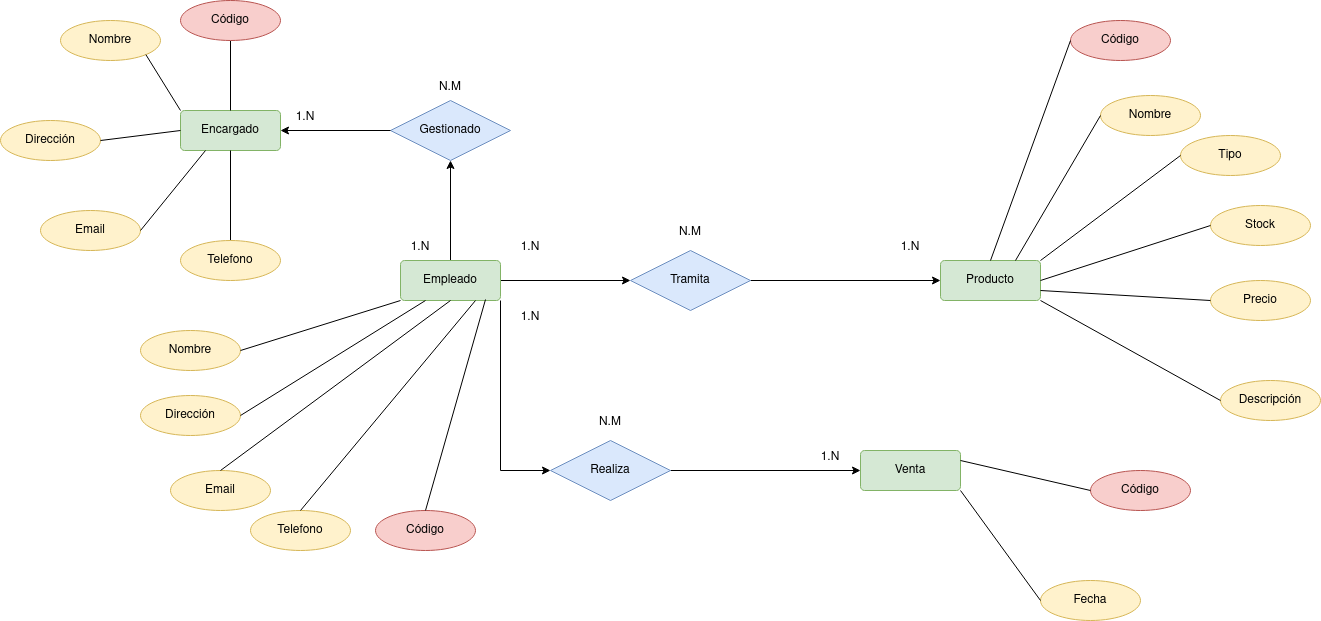

The diagram above was exported from draw.io. Its source (the exported page's mxGraphModel, read from the mxfile embedded in the PNG):
<mxGraphModel dx="2261" dy="773" grid="1" gridSize="10" guides="1" tooltips="1" connect="1" arrows="1" fold="1" page="1" pageScale="1" pageWidth="827" pageHeight="1169" math="0" shadow="0">
  <root>
    <mxCell id="0" />
    <mxCell id="1" parent="0" />
    <mxCell id="D0zBHetu8g_Z2etL2UFE-8" value="" style="edgeStyle=orthogonalEdgeStyle;rounded=0;orthogonalLoop=1;jettySize=auto;entryX=0.5;entryY=0;entryDx=0;entryDy=0;endArrow=none;endFill=0;startArrow=classic;startFill=1;" parent="1" source="D0zBHetu8g_Z2etL2UFE-2" target="D0zBHetu8g_Z2etL2UFE-3" edge="1">
      <mxGeometry relative="1" as="geometry" />
    </mxCell>
    <mxCell id="D0zBHetu8g_Z2etL2UFE-2" value="Gestionado" style="shape=rhombus;perimeter=rhombusPerimeter;whiteSpace=wrap;align=center;fillColor=#dae8fc;strokeColor=#6c8ebf;" parent="1" vertex="1">
      <mxGeometry x="330" y="270" width="120" height="60" as="geometry" />
    </mxCell>
    <mxCell id="D0zBHetu8g_Z2etL2UFE-34" value="" style="edgeStyle=orthogonalEdgeStyle;rounded=0;orthogonalLoop=1;jettySize=auto;exitX=1;exitY=0.5;exitDx=0;exitDy=0;entryX=0;entryY=0.5;entryDx=0;entryDy=0;" parent="1" source="D0zBHetu8g_Z2etL2UFE-3" target="D0zBHetu8g_Z2etL2UFE-35" edge="1">
      <mxGeometry relative="1" as="geometry">
        <mxPoint x="560" y="450" as="targetPoint" />
      </mxGeometry>
    </mxCell>
    <mxCell id="D0zBHetu8g_Z2etL2UFE-46" value="" style="edgeStyle=orthogonalEdgeStyle;rounded=0;orthogonalLoop=1;jettySize=auto;exitX=1;exitY=1;exitDx=0;exitDy=0;entryX=0;entryY=0.5;entryDx=0;entryDy=0;" parent="1" source="D0zBHetu8g_Z2etL2UFE-3" target="D0zBHetu8g_Z2etL2UFE-48" edge="1">
      <mxGeometry relative="1" as="geometry">
        <mxPoint x="440" y="650" as="targetPoint" />
      </mxGeometry>
    </mxCell>
    <mxCell id="D0zBHetu8g_Z2etL2UFE-3" value="Empleado" style="rounded=1;arcSize=10;whiteSpace=wrap;align=center;fillColor=#d5e8d4;strokeColor=#82b366;" parent="1" vertex="1">
      <mxGeometry x="340" y="430" width="100" height="40" as="geometry" />
    </mxCell>
    <mxCell id="D0zBHetu8g_Z2etL2UFE-7" value="" style="edgeStyle=orthogonalEdgeStyle;rounded=0;orthogonalLoop=1;jettySize=auto;entryX=0;entryY=0.5;entryDx=0;entryDy=0;endArrow=none;endFill=0;startArrow=classic;startFill=1;" parent="1" source="D0zBHetu8g_Z2etL2UFE-5" target="D0zBHetu8g_Z2etL2UFE-2" edge="1">
      <mxGeometry relative="1" as="geometry" />
    </mxCell>
    <mxCell id="D0zBHetu8g_Z2etL2UFE-5" value="Encargado" style="rounded=1;arcSize=10;whiteSpace=wrap;align=center;fillColor=#d5e8d4;strokeColor=#82b366;" parent="1" vertex="1">
      <mxGeometry x="120" y="280" width="100" height="40" as="geometry" />
    </mxCell>
    <mxCell id="D0zBHetu8g_Z2etL2UFE-9" value="1.N" style="text;align=center;verticalAlign=middle;resizable=0;points=[];autosize=1;strokeColor=none;fillColor=none;" parent="1" vertex="1">
      <mxGeometry x="225" y="270" width="40" height="30" as="geometry" />
    </mxCell>
    <mxCell id="D0zBHetu8g_Z2etL2UFE-10" value="N.M" style="text;align=center;verticalAlign=middle;resizable=0;points=[];autosize=1;strokeColor=none;fillColor=none;" parent="1" vertex="1">
      <mxGeometry x="365" y="240" width="50" height="30" as="geometry" />
    </mxCell>
    <mxCell id="D0zBHetu8g_Z2etL2UFE-11" value="1.N" style="text;align=center;verticalAlign=middle;resizable=0;points=[];autosize=1;strokeColor=none;fillColor=none;" parent="1" vertex="1">
      <mxGeometry x="340" y="400" width="40" height="30" as="geometry" />
    </mxCell>
    <mxCell id="D0zBHetu8g_Z2etL2UFE-12" value="" style="endArrow=none;rounded=0;exitX=0.5;exitY=0;exitDx=0;exitDy=0;entryX=0.5;entryY=1;entryDx=0;entryDy=0;" parent="1" source="D0zBHetu8g_Z2etL2UFE-5" target="D0zBHetu8g_Z2etL2UFE-13" edge="1">
      <mxGeometry width="50" height="50" relative="1" as="geometry">
        <mxPoint x="180" y="230" as="sourcePoint" />
        <mxPoint x="170" y="220" as="targetPoint" />
      </mxGeometry>
    </mxCell>
    <mxCell id="D0zBHetu8g_Z2etL2UFE-13" value="Código" style="ellipse;whiteSpace=wrap;align=center;fillColor=#f8cecc;strokeColor=#b85450;" parent="1" vertex="1">
      <mxGeometry x="120" y="170" width="100" height="40" as="geometry" />
    </mxCell>
    <mxCell id="D0zBHetu8g_Z2etL2UFE-14" value="" style="endArrow=none;rounded=0;entryX=0.5;entryY=1;entryDx=0;entryDy=0;exitX=0.5;exitY=0;exitDx=0;exitDy=0;" parent="1" source="D0zBHetu8g_Z2etL2UFE-15" target="D0zBHetu8g_Z2etL2UFE-5" edge="1">
      <mxGeometry width="50" height="50" relative="1" as="geometry">
        <mxPoint x="170" y="400" as="sourcePoint" />
        <mxPoint x="200" y="450" as="targetPoint" />
      </mxGeometry>
    </mxCell>
    <mxCell id="D0zBHetu8g_Z2etL2UFE-15" value="Telefono" style="ellipse;whiteSpace=wrap;align=center;fillColor=#fff2cc;strokeColor=#d6b656;" parent="1" vertex="1">
      <mxGeometry x="120" y="410" width="100" height="40" as="geometry" />
    </mxCell>
    <mxCell id="D0zBHetu8g_Z2etL2UFE-16" value="Email" style="ellipse;whiteSpace=wrap;align=center;fillColor=#fff2cc;strokeColor=#d6b656;" parent="1" vertex="1">
      <mxGeometry x="-20" y="380" width="100" height="40" as="geometry" />
    </mxCell>
    <mxCell id="D0zBHetu8g_Z2etL2UFE-17" value="Dirección" style="ellipse;whiteSpace=wrap;align=center;fillColor=#fff2cc;strokeColor=#d6b656;" parent="1" vertex="1">
      <mxGeometry x="-60" y="290" width="100" height="40" as="geometry" />
    </mxCell>
    <mxCell id="D0zBHetu8g_Z2etL2UFE-18" value="Nombre" style="ellipse;whiteSpace=wrap;align=center;fillColor=#fff2cc;strokeColor=#d6b656;" parent="1" vertex="1">
      <mxGeometry y="190" width="100" height="40" as="geometry" />
    </mxCell>
    <mxCell id="D0zBHetu8g_Z2etL2UFE-19" value="" style="endArrow=none;rounded=0;entryX=0;entryY=0;entryDx=0;entryDy=0;exitX=1;exitY=1;exitDx=0;exitDy=0;" parent="1" source="D0zBHetu8g_Z2etL2UFE-18" target="D0zBHetu8g_Z2etL2UFE-5" edge="1">
      <mxGeometry width="50" height="50" relative="1" as="geometry">
        <mxPoint x="40" y="320" as="sourcePoint" />
        <mxPoint x="90" y="270" as="targetPoint" />
      </mxGeometry>
    </mxCell>
    <mxCell id="D0zBHetu8g_Z2etL2UFE-20" value="" style="endArrow=none;rounded=0;entryX=0;entryY=0.5;entryDx=0;entryDy=0;exitX=1;exitY=0.5;exitDx=0;exitDy=0;" parent="1" source="D0zBHetu8g_Z2etL2UFE-17" target="D0zBHetu8g_Z2etL2UFE-5" edge="1">
      <mxGeometry width="50" height="50" relative="1" as="geometry">
        <mxPoint x="20" y="380" as="sourcePoint" />
        <mxPoint x="70" y="330" as="targetPoint" />
      </mxGeometry>
    </mxCell>
    <mxCell id="D0zBHetu8g_Z2etL2UFE-21" value="" style="endArrow=none;rounded=0;entryX=0.25;entryY=1;entryDx=0;entryDy=0;exitX=1;exitY=0.5;exitDx=0;exitDy=0;" parent="1" source="D0zBHetu8g_Z2etL2UFE-16" target="D0zBHetu8g_Z2etL2UFE-5" edge="1">
      <mxGeometry width="50" height="50" relative="1" as="geometry">
        <mxPoint x="80" y="410" as="sourcePoint" />
        <mxPoint x="130" y="360" as="targetPoint" />
      </mxGeometry>
    </mxCell>
    <mxCell id="D0zBHetu8g_Z2etL2UFE-22" value="Email" style="ellipse;whiteSpace=wrap;align=center;fillColor=#fff2cc;strokeColor=#d6b656;" parent="1" vertex="1">
      <mxGeometry x="110" y="640" width="100" height="40" as="geometry" />
    </mxCell>
    <mxCell id="D0zBHetu8g_Z2etL2UFE-23" value="Dirección" style="ellipse;whiteSpace=wrap;align=center;fillColor=#fff2cc;strokeColor=#d6b656;" parent="1" vertex="1">
      <mxGeometry x="80" y="565" width="100" height="40" as="geometry" />
    </mxCell>
    <mxCell id="D0zBHetu8g_Z2etL2UFE-24" value="Nombre" style="ellipse;whiteSpace=wrap;align=center;fillColor=#fff2cc;strokeColor=#d6b656;" parent="1" vertex="1">
      <mxGeometry x="80" y="500" width="100" height="40" as="geometry" />
    </mxCell>
    <mxCell id="D0zBHetu8g_Z2etL2UFE-25" value="Telefono" style="ellipse;whiteSpace=wrap;align=center;fillColor=#fff2cc;strokeColor=#d6b656;" parent="1" vertex="1">
      <mxGeometry x="190" y="680" width="100" height="40" as="geometry" />
    </mxCell>
    <mxCell id="D0zBHetu8g_Z2etL2UFE-26" value="Código" style="ellipse;whiteSpace=wrap;align=center;fillColor=#f8cecc;strokeColor=#b85450;" parent="1" vertex="1">
      <mxGeometry x="315" y="680" width="100" height="40" as="geometry" />
    </mxCell>
    <mxCell id="D0zBHetu8g_Z2etL2UFE-27" value="" style="endArrow=none;rounded=0;entryX=0;entryY=1;entryDx=0;entryDy=0;exitX=1;exitY=0.5;exitDx=0;exitDy=0;" parent="1" source="D0zBHetu8g_Z2etL2UFE-24" target="D0zBHetu8g_Z2etL2UFE-3" edge="1">
      <mxGeometry width="50" height="50" relative="1" as="geometry">
        <mxPoint x="490" y="545" as="sourcePoint" />
        <mxPoint x="490" y="455" as="targetPoint" />
      </mxGeometry>
    </mxCell>
    <mxCell id="D0zBHetu8g_Z2etL2UFE-29" value="" style="endArrow=none;rounded=0;entryX=0.25;entryY=1;entryDx=0;entryDy=0;exitX=1;exitY=0.5;exitDx=0;exitDy=0;" parent="1" source="D0zBHetu8g_Z2etL2UFE-23" target="D0zBHetu8g_Z2etL2UFE-3" edge="1">
      <mxGeometry width="50" height="50" relative="1" as="geometry">
        <mxPoint x="340" y="600" as="sourcePoint" />
        <mxPoint x="340" y="510" as="targetPoint" />
      </mxGeometry>
    </mxCell>
    <mxCell id="D0zBHetu8g_Z2etL2UFE-30" value="" style="endArrow=none;rounded=0;entryX=0.5;entryY=1;entryDx=0;entryDy=0;exitX=0.5;exitY=0;exitDx=0;exitDy=0;" parent="1" source="D0zBHetu8g_Z2etL2UFE-22" target="D0zBHetu8g_Z2etL2UFE-3" edge="1">
      <mxGeometry width="50" height="50" relative="1" as="geometry">
        <mxPoint x="389.5" y="600" as="sourcePoint" />
        <mxPoint x="389.5" y="510" as="targetPoint" />
      </mxGeometry>
    </mxCell>
    <mxCell id="D0zBHetu8g_Z2etL2UFE-31" value="" style="endArrow=none;rounded=0;entryX=0.85;entryY=0.975;entryDx=0;entryDy=0;exitX=0.5;exitY=0;exitDx=0;exitDy=0;entryPerimeter=0;" parent="1" source="D0zBHetu8g_Z2etL2UFE-26" target="D0zBHetu8g_Z2etL2UFE-3" edge="1">
      <mxGeometry width="50" height="50" relative="1" as="geometry">
        <mxPoint x="400" y="650" as="sourcePoint" />
        <mxPoint x="440" y="490" as="targetPoint" />
      </mxGeometry>
    </mxCell>
    <mxCell id="D0zBHetu8g_Z2etL2UFE-32" value="" style="endArrow=none;rounded=0;entryX=0.75;entryY=1;entryDx=0;entryDy=0;exitX=0.5;exitY=0;exitDx=0;exitDy=0;" parent="1" source="D0zBHetu8g_Z2etL2UFE-25" target="D0zBHetu8g_Z2etL2UFE-3" edge="1">
      <mxGeometry width="50" height="50" relative="1" as="geometry">
        <mxPoint x="413" y="600" as="sourcePoint" />
        <mxPoint x="413" y="510" as="targetPoint" />
      </mxGeometry>
    </mxCell>
    <mxCell id="D0zBHetu8g_Z2etL2UFE-43" value="" style="edgeStyle=orthogonalEdgeStyle;rounded=0;orthogonalLoop=1;jettySize=auto;entryX=0;entryY=0.5;entryDx=0;entryDy=0;" parent="1" source="D0zBHetu8g_Z2etL2UFE-35" target="D0zBHetu8g_Z2etL2UFE-42" edge="1">
      <mxGeometry relative="1" as="geometry" />
    </mxCell>
    <mxCell id="D0zBHetu8g_Z2etL2UFE-35" value="Tramita" style="shape=rhombus;perimeter=rhombusPerimeter;whiteSpace=wrap;align=center;fillColor=#dae8fc;strokeColor=#6c8ebf;" parent="1" vertex="1">
      <mxGeometry x="570" y="420" width="120" height="60" as="geometry" />
    </mxCell>
    <mxCell id="D0zBHetu8g_Z2etL2UFE-39" value="1.N" style="text;align=center;verticalAlign=middle;resizable=0;points=[];autosize=1;strokeColor=none;fillColor=none;" parent="1" vertex="1">
      <mxGeometry x="450" y="400" width="40" height="30" as="geometry" />
    </mxCell>
    <mxCell id="D0zBHetu8g_Z2etL2UFE-40" value="N.M" style="text;align=center;verticalAlign=middle;resizable=0;points=[];autosize=1;strokeColor=none;fillColor=none;" parent="1" vertex="1">
      <mxGeometry x="605" y="385" width="50" height="30" as="geometry" />
    </mxCell>
    <mxCell id="D0zBHetu8g_Z2etL2UFE-42" value="Producto" style="rounded=1;arcSize=10;whiteSpace=wrap;align=center;fillColor=#d5e8d4;strokeColor=#82b366;" parent="1" vertex="1">
      <mxGeometry x="880" y="430" width="100" height="40" as="geometry" />
    </mxCell>
    <mxCell id="D0zBHetu8g_Z2etL2UFE-45" value="1.N" style="text;align=center;verticalAlign=middle;resizable=0;points=[];autosize=1;strokeColor=none;fillColor=none;" parent="1" vertex="1">
      <mxGeometry x="830" y="400" width="40" height="30" as="geometry" />
    </mxCell>
    <mxCell id="D0zBHetu8g_Z2etL2UFE-47" value="1.N" style="text;align=center;verticalAlign=middle;resizable=0;points=[];autosize=1;strokeColor=none;fillColor=none;" parent="1" vertex="1">
      <mxGeometry x="450" y="470" width="40" height="30" as="geometry" />
    </mxCell>
    <mxCell id="D0zBHetu8g_Z2etL2UFE-50" value="" style="edgeStyle=orthogonalEdgeStyle;rounded=0;orthogonalLoop=1;jettySize=auto;entryX=0;entryY=0.5;entryDx=0;entryDy=0;" parent="1" source="D0zBHetu8g_Z2etL2UFE-48" target="D0zBHetu8g_Z2etL2UFE-51" edge="1">
      <mxGeometry relative="1" as="geometry">
        <mxPoint x="780" y="640" as="targetPoint" />
      </mxGeometry>
    </mxCell>
    <mxCell id="D0zBHetu8g_Z2etL2UFE-48" value="Realiza" style="shape=rhombus;perimeter=rhombusPerimeter;whiteSpace=wrap;align=center;fillColor=#dae8fc;strokeColor=#6c8ebf;" parent="1" vertex="1">
      <mxGeometry x="490" y="610" width="120" height="60" as="geometry" />
    </mxCell>
    <mxCell id="D0zBHetu8g_Z2etL2UFE-49" value="N.M" style="text;align=center;verticalAlign=middle;resizable=0;points=[];autosize=1;strokeColor=none;fillColor=none;" parent="1" vertex="1">
      <mxGeometry x="525" y="575" width="50" height="30" as="geometry" />
    </mxCell>
    <mxCell id="D0zBHetu8g_Z2etL2UFE-51" value="Venta" style="rounded=1;arcSize=10;whiteSpace=wrap;align=center;fillColor=#d5e8d4;strokeColor=#82b366;" parent="1" vertex="1">
      <mxGeometry x="800" y="620" width="100" height="40" as="geometry" />
    </mxCell>
    <mxCell id="D0zBHetu8g_Z2etL2UFE-52" value="1.N" style="text;align=center;verticalAlign=middle;resizable=0;points=[];autosize=1;strokeColor=none;fillColor=none;" parent="1" vertex="1">
      <mxGeometry x="750" y="610" width="40" height="30" as="geometry" />
    </mxCell>
    <mxCell id="D0zBHetu8g_Z2etL2UFE-53" value="Nombre" style="ellipse;whiteSpace=wrap;align=center;fillColor=#fff2cc;strokeColor=#d6b656;" parent="1" vertex="1">
      <mxGeometry x="1040" y="265" width="100" height="40" as="geometry" />
    </mxCell>
    <mxCell id="D0zBHetu8g_Z2etL2UFE-54" value="Código" style="ellipse;whiteSpace=wrap;align=center;fillColor=#f8cecc;strokeColor=#b85450;" parent="1" vertex="1">
      <mxGeometry x="1010" y="190" width="100" height="40" as="geometry" />
    </mxCell>
    <mxCell id="D0zBHetu8g_Z2etL2UFE-55" value="Tipo" style="ellipse;whiteSpace=wrap;align=center;fillColor=#fff2cc;strokeColor=#d6b656;" parent="1" vertex="1">
      <mxGeometry x="1120" y="305" width="100" height="40" as="geometry" />
    </mxCell>
    <mxCell id="D0zBHetu8g_Z2etL2UFE-56" value="Stock" style="ellipse;whiteSpace=wrap;align=center;fillColor=#fff2cc;strokeColor=#d6b656;" parent="1" vertex="1">
      <mxGeometry x="1150" y="375" width="100" height="40" as="geometry" />
    </mxCell>
    <mxCell id="D0zBHetu8g_Z2etL2UFE-57" value="Precio" style="ellipse;whiteSpace=wrap;align=center;fillColor=#fff2cc;strokeColor=#d6b656;" parent="1" vertex="1">
      <mxGeometry x="1150" y="450" width="100" height="40" as="geometry" />
    </mxCell>
    <mxCell id="D0zBHetu8g_Z2etL2UFE-58" value="Descripción" style="ellipse;whiteSpace=wrap;align=center;fillColor=#fff2cc;strokeColor=#d6b656;fontStyle=0" parent="1" vertex="1">
      <mxGeometry x="1160" y="550" width="100" height="40" as="geometry" />
    </mxCell>
    <mxCell id="D0zBHetu8g_Z2etL2UFE-59" value="" style="endArrow=none;rounded=0;entryX=0;entryY=0.5;entryDx=0;entryDy=0;exitX=0.5;exitY=0;exitDx=0;exitDy=0;" parent="1" source="D0zBHetu8g_Z2etL2UFE-42" target="D0zBHetu8g_Z2etL2UFE-54" edge="1">
      <mxGeometry width="50" height="50" relative="1" as="geometry">
        <mxPoint x="910" y="320" as="sourcePoint" />
        <mxPoint x="960" y="270" as="targetPoint" />
      </mxGeometry>
    </mxCell>
    <mxCell id="D0zBHetu8g_Z2etL2UFE-60" value="" style="endArrow=none;rounded=0;entryX=0;entryY=0.5;entryDx=0;entryDy=0;exitX=0.75;exitY=0;exitDx=0;exitDy=0;" parent="1" source="D0zBHetu8g_Z2etL2UFE-42" target="D0zBHetu8g_Z2etL2UFE-53" edge="1">
      <mxGeometry width="50" height="50" relative="1" as="geometry">
        <mxPoint x="1040" y="430" as="sourcePoint" />
        <mxPoint x="1090" y="380" as="targetPoint" />
      </mxGeometry>
    </mxCell>
    <mxCell id="D0zBHetu8g_Z2etL2UFE-61" value="" style="endArrow=none;rounded=0;entryX=0;entryY=0.5;entryDx=0;entryDy=0;exitX=1;exitY=0;exitDx=0;exitDy=0;" parent="1" source="D0zBHetu8g_Z2etL2UFE-42" target="D0zBHetu8g_Z2etL2UFE-55" edge="1">
      <mxGeometry width="50" height="50" relative="1" as="geometry">
        <mxPoint x="1050" y="450" as="sourcePoint" />
        <mxPoint x="1100" y="400" as="targetPoint" />
      </mxGeometry>
    </mxCell>
    <mxCell id="D0zBHetu8g_Z2etL2UFE-62" value="" style="endArrow=none;rounded=0;entryX=0;entryY=0.5;entryDx=0;entryDy=0;exitX=1;exitY=0.5;exitDx=0;exitDy=0;" parent="1" source="D0zBHetu8g_Z2etL2UFE-42" target="D0zBHetu8g_Z2etL2UFE-56" edge="1">
      <mxGeometry width="50" height="50" relative="1" as="geometry">
        <mxPoint x="1100" y="470" as="sourcePoint" />
        <mxPoint x="1150" y="420" as="targetPoint" />
      </mxGeometry>
    </mxCell>
    <mxCell id="D0zBHetu8g_Z2etL2UFE-63" value="" style="endArrow=none;rounded=0;entryX=0;entryY=0.5;entryDx=0;entryDy=0;exitX=1;exitY=0.75;exitDx=0;exitDy=0;" parent="1" source="D0zBHetu8g_Z2etL2UFE-42" target="D0zBHetu8g_Z2etL2UFE-57" edge="1">
      <mxGeometry width="50" height="50" relative="1" as="geometry">
        <mxPoint x="1070" y="550" as="sourcePoint" />
        <mxPoint x="1120" y="500" as="targetPoint" />
      </mxGeometry>
    </mxCell>
    <mxCell id="D0zBHetu8g_Z2etL2UFE-64" value="" style="endArrow=none;rounded=0;entryX=0;entryY=0.5;entryDx=0;entryDy=0;exitX=1;exitY=1;exitDx=0;exitDy=0;" parent="1" source="D0zBHetu8g_Z2etL2UFE-42" target="D0zBHetu8g_Z2etL2UFE-58" edge="1">
      <mxGeometry width="50" height="50" relative="1" as="geometry">
        <mxPoint x="1060" y="590" as="sourcePoint" />
        <mxPoint x="1110" y="540" as="targetPoint" />
      </mxGeometry>
    </mxCell>
    <mxCell id="D0zBHetu8g_Z2etL2UFE-67" value="Código" style="ellipse;whiteSpace=wrap;align=center;fillColor=#f8cecc;strokeColor=#b85450;" parent="1" vertex="1">
      <mxGeometry x="1030" y="640" width="100" height="40" as="geometry" />
    </mxCell>
    <mxCell id="D0zBHetu8g_Z2etL2UFE-68" value="Fecha" style="ellipse;whiteSpace=wrap;align=center;fillColor=#fff2cc;strokeColor=#d6b656;" parent="1" vertex="1">
      <mxGeometry x="980" y="750" width="100" height="40" as="geometry" />
    </mxCell>
    <mxCell id="D0zBHetu8g_Z2etL2UFE-72" value="" style="endArrow=none;html=1;rounded=0;entryX=0;entryY=0.5;entryDx=0;entryDy=0;exitX=1;exitY=0.25;exitDx=0;exitDy=0;" parent="1" source="D0zBHetu8g_Z2etL2UFE-51" target="D0zBHetu8g_Z2etL2UFE-67" edge="1">
      <mxGeometry width="50" height="50" relative="1" as="geometry">
        <mxPoint x="930" y="830" as="sourcePoint" />
        <mxPoint x="980" y="780" as="targetPoint" />
      </mxGeometry>
    </mxCell>
    <mxCell id="D0zBHetu8g_Z2etL2UFE-73" value="" style="endArrow=none;html=1;rounded=0;entryX=0;entryY=0.5;entryDx=0;entryDy=0;exitX=1;exitY=1;exitDx=0;exitDy=0;" parent="1" source="D0zBHetu8g_Z2etL2UFE-51" target="D0zBHetu8g_Z2etL2UFE-68" edge="1">
      <mxGeometry width="50" height="50" relative="1" as="geometry">
        <mxPoint x="940" y="880" as="sourcePoint" />
        <mxPoint x="990" y="830" as="targetPoint" />
      </mxGeometry>
    </mxCell>
  </root>
</mxGraphModel>